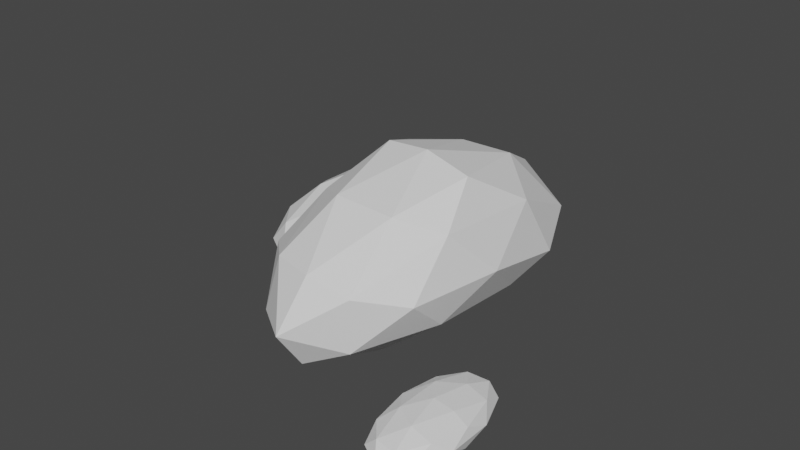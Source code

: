 # Source: cloud2.blend  (saved by Blender 2.83.19; exported with 4.5.12 LTS)
import bpy
from mathutils import Matrix  # noqa: F401  (used for matrix-valued properties, if any)

bpy.ops.wm.read_factory_settings(use_empty=True)
scene = bpy.context.scene
scene.name = 'Scene'

# ---- collections
col_collection = bpy.data.collections.new('Collection'); scene.collection.children.link(col_collection)

# ---- world
world_world = bpy.data.worlds.new('World'); scene.world = world_world
world_world.use_nodes = True; world_world.node_tree.nodes.clear()
_N = world_world.node_tree.nodes; _L = world_world.node_tree.links
n0 = _N.new('ShaderNodeOutputWorld'); n0.name = 'World Output'; n0.location = (300, 300)
n1 = _N.new('ShaderNodeBackground'); n1.name = 'Background'; n1.location = (10, 300)
n1.inputs[0].default_value = (0.05088, 0.05088, 0.05088, 1.0)
_L.new(n1.outputs[0], n0.inputs[0])
n0.is_active_output = True
world_world.color = (0.05088, 0.05088, 0.05088)
world_world.use_sun_shadow = False
world_world.sun_shadow_jitter_overblur = 0.0

# ---- meshes
me_x = bpy.data.meshes.new('Икосфера')
me_x.from_pydata([(-0.1342, 0.01436, -1.708), (0.64, -1.559, -1.025), (-1.061, -2.412, -1.34), (-1.577, 0.3236, -1.162), (-1.072, 2.697, -1.224), (0.7874, 1.436, -1.368), (-0.3787, -2.288, -0.09587), (-1.907, -1.33, 0.2916), (-1.399, 1.627, 0.3483), (-0.1429, 2.772, -0.09722), (1.112, -0.1052, 0.3374), (-0.2872, 0.07976, 1.135), (-0.6219, -1.291, -1.674), (0.3207, -0.8725, -1.543), (-0.2961, -2.145, -1.375), (0.9921, -0.095, -1.115), (0.3263, 0.8088, -1.632), (-0.777, 0.1783, -1.62), (-1.476, -1.243, -1.367), (-0.6178, 1.483, -1.659), (-1.257, 1.651, -1.186), (-0.2924, 2.578, -1.518), (1.05, -0.8386, -0.2754), (1.13, 0.9174, -0.3891), (-0.7767, -2.867, -0.7314), (0.1697, -2.189, -0.5797), (-1.87, -0.7762, -0.3368), (-1.656, -2.213, -0.5079), (-1.365, 2.577, -0.5781), (-1.953, 0.8684, -0.5538), (0.5462, 2.396, -0.9199), (-0.7709, 3.024, -0.6497), (0.6, -1.3, 0.2347), (-1.08, -2.055, 0.2158), (-1.884, 0.01092, 0.4645), (-0.871, 2.641, 0.1619), (0.6485, 1.507, 0.2661), (-0.3216, -1.266, 0.7351), (0.473, -0.01626, 0.8536), (-1.204, -0.6394, 0.7833), (-0.8685, 1.082, 0.9595), (-0.2045, 1.547, 0.6623)], [], [(0, 13, 12), (1, 13, 15), (0, 12, 17), (0, 17, 19), (0, 19, 16), (1, 15, 22), (2, 14, 24), (3, 18, 26), (4, 20, 28), (5, 21, 30), (1, 22, 25), (2, 24, 27), (3, 26, 29), (4, 28, 31), (5, 30, 23), (6, 32, 37), (7, 33, 39), (8, 34, 40), (9, 35, 41), (10, 36, 38), (38, 41, 11), (38, 36, 41), (36, 9, 41), (41, 40, 11), (41, 35, 40), (35, 8, 40), (40, 39, 11), (40, 34, 39), (34, 7, 39), (39, 37, 11), (39, 33, 37), (33, 6, 37), (37, 38, 11), (37, 32, 38), (32, 10, 38), (23, 36, 10), (23, 30, 36), (30, 9, 36), (31, 35, 9), (31, 28, 35), (28, 8, 35), (29, 34, 8), (29, 26, 34), (26, 7, 34), (27, 33, 7), (27, 24, 33), (24, 6, 33), (25, 32, 6), (25, 22, 32), (22, 10, 32), (30, 31, 9), (30, 21, 31), (21, 4, 31), (28, 29, 8), (28, 20, 29), (20, 3, 29), (26, 27, 7), (26, 18, 27), (18, 2, 27), (24, 25, 6), (24, 14, 25), (14, 1, 25), (22, 23, 10), (22, 15, 23), (15, 5, 23), (16, 21, 5), (16, 19, 21), (19, 4, 21), (19, 20, 4), (19, 17, 20), (17, 3, 20), (17, 18, 3), (17, 12, 18), (12, 2, 18), (15, 16, 5), (15, 13, 16), (13, 0, 16), (12, 14, 2), (12, 13, 14), (13, 1, 14)])
_uv = me_x.uv_layers.new(name='UVКарта')
_uv.uv.foreach_set('vector', [0.8182, 0.0, 0.7727, 0.07873, 0.8636, 0.07873, 0.7273, 0.1575, 0.6818, 0.07873, 0.6364, 0.1575, 0.09091, 0.0, 0.04545, 0.07873, 0.1364, 0.07873, 0.2727, 0.0, 0.2273, 0.07873, 0.3182, 0.07873, 0.4545, 0.0, 0.4091, 0.07873, 0.5, 0.07873, 0.7273, 0.1575, 0.6364, 0.1575, 0.6818, 0.2362, 0.9091, 0.1575, 0.8182, 0.1575, 0.8636, 0.2362, 0.1818, 0.1575, 0.09091, 0.1575, 0.1364, 0.2362, 0.3636, 0.1575, 0.2727, 0.1575, 0.3182, 0.2362, 0.5455, 0.1575, 0.4545, 0.1575, 0.5, 0.2362, 0.7273, 0.1575, 0.6818, 0.2362, 0.7727, 0.2362, 0.9091, 0.1575, 0.8636, 0.2362, 0.9545, 0.2362, 0.1818, 0.1575, 0.1364, 0.2362, 0.2273, 0.2362, 0.3636, 0.1575, 0.3182, 0.2362, 0.4091, 0.2362, 0.5455, 0.1575, 0.5, 0.2362, 0.5909, 0.2362, 0.8182, 0.3149, 0.7273, 0.3149, 0.7727, 0.3937, 1.0, 0.3149, 0.9091, 0.3149, 0.9545, 0.3937, 0.2727, 0.3149, 0.1818, 0.3149, 0.2273, 0.3937, 0.4545, 0.3149, 0.3636, 0.3149, 0.4091, 0.3937, 0.6364, 0.3149, 0.5455, 0.3149, 0.5909, 0.3937, 0.5909, 0.3937, 0.5, 0.3937, 0.5455, 0.4724, 0.5909, 0.3937, 0.5455, 0.3149, 0.5, 0.3937, 0.5455, 0.3149, 0.4545, 0.3149, 0.5, 0.3937, 0.4091, 0.3937, 0.3182, 0.3937, 0.3636, 0.4724, 0.4091, 0.3937, 0.3636, 0.3149, 0.3182, 0.3937, 0.3636, 0.3149, 0.2727, 0.3149, 0.3182, 0.3937, 0.2273, 0.3937, 0.1364, 0.3937, 0.1818, 0.4724, 0.2273, 0.3937, 0.1818, 0.3149, 0.1364, 0.3937, 0.1818, 0.3149, 0.09091, 0.3149, 0.1364, 0.3937, 0.9545, 0.3937, 0.8636, 0.3937, 0.9091, 0.4724, 0.9545, 0.3937, 0.9091, 0.3149, 0.8636, 0.3937, 0.9091, 0.3149, 0.8182, 0.3149, 0.8636, 0.3937, 0.7727, 0.3937, 0.6818, 0.3937, 0.7273, 0.4724, 0.7727, 0.3937, 0.7273, 0.3149, 0.6818, 0.3937, 0.7273, 0.3149, 0.6364, 0.3149, 0.6818, 0.3937, 0.5909, 0.2362, 0.5455, 0.3149, 0.6364, 0.3149, 0.5909, 0.2362, 0.5, 0.2362, 0.5455, 0.3149, 0.5, 0.2362, 0.4545, 0.3149, 0.5455, 0.3149, 0.4091, 0.2362, 0.3636, 0.3149, 0.4545, 0.3149, 0.4091, 0.2362, 0.3182, 0.2362, 0.3636, 0.3149, 0.3182, 0.2362, 0.2727, 0.3149, 0.3636, 0.3149, 0.2273, 0.2362, 0.1818, 0.3149, 0.2727, 0.3149, 0.2273, 0.2362, 0.1364, 0.2362, 0.1818, 0.3149, 0.1364, 0.2362, 0.09091, 0.3149, 0.1818, 0.3149, 0.9545, 0.2362, 0.9091, 0.3149, 1.0, 0.3149, 0.9545, 0.2362, 0.8636, 0.2362, 0.9091, 0.3149, 0.8636, 0.2362, 0.8182, 0.3149, 0.9091, 0.3149, 0.7727, 0.2362, 0.7273, 0.3149, 0.8182, 0.3149, 0.7727, 0.2362, 0.6818, 0.2362, 0.7273, 0.3149, 0.6818, 0.2362, 0.6364, 0.3149, 0.7273, 0.3149, 0.5, 0.2362, 0.4091, 0.2362, 0.4545, 0.3149, 0.5, 0.2362, 0.4545, 0.1575, 0.4091, 0.2362, 0.4545, 0.1575, 0.3636, 0.1575, 0.4091, 0.2362, 0.3182, 0.2362, 0.2273, 0.2362, 0.2727, 0.3149, 0.3182, 0.2362, 0.2727, 0.1575, 0.2273, 0.2362, 0.2727, 0.1575, 0.1818, 0.1575, 0.2273, 0.2362, 0.1364, 0.2362, 0.04545, 0.2362, 0.09091, 0.3149, 0.1364, 0.2362, 0.09091, 0.1575, 0.04545, 0.2362, 0.09091, 0.1575, 0.0, 0.1575, 0.04545, 0.2362, 0.8636, 0.2362, 0.7727, 0.2362, 0.8182, 0.3149, 0.8636, 0.2362, 0.8182, 0.1575, 0.7727, 0.2362, 0.8182, 0.1575, 0.7273, 0.1575, 0.7727, 0.2362, 0.6818, 0.2362, 0.5909, 0.2362, 0.6364, 0.3149, 0.6818, 0.2362, 0.6364, 0.1575, 0.5909, 0.2362, 0.6364, 0.1575, 0.5455, 0.1575, 0.5909, 0.2362, 0.5, 0.07873, 0.4545, 0.1575, 0.5455, 0.1575, 0.5, 0.07873, 0.4091, 0.07873, 0.4545, 0.1575, 0.4091, 0.07873, 0.3636, 0.1575, 0.4545, 0.1575, 0.3182, 0.07873, 0.2727, 0.1575, 0.3636, 0.1575, 0.3182, 0.07873, 0.2273, 0.07873, 0.2727, 0.1575, 0.2273, 0.07873, 0.1818, 0.1575, 0.2727, 0.1575, 0.1364, 0.07873, 0.09091, 0.1575, 0.1818, 0.1575, 0.1364, 0.07873, 0.04545, 0.07873, 0.09091, 0.1575, 0.04545, 0.07873, 0.0, 0.1575, 0.09091, 0.1575, 0.6364, 0.1575, 0.5909, 0.07873, 0.5455, 0.1575, 0.6364, 0.1575, 0.6818, 0.07873, 0.5909, 0.07873, 0.6818, 0.07873, 0.6364, 0.0, 0.5909, 0.07873, 0.8636, 0.07873, 0.8182, 0.1575, 0.9091, 0.1575, 0.8636, 0.07873, 0.7727, 0.07873, 0.8182, 0.1575, 0.7727, 0.07873, 0.7273, 0.1575, 0.8182, 0.1575])
me_x.use_remesh_fix_poles = True
me_x.use_remesh_preserve_attributes = False
me_x.use_mirror_vertex_groups = False
me_x.update()
me_001 = bpy.data.meshes.new('Икосфера.001')
me_001.from_pydata([(-0.1089, 0.03206, -0.7667), (0.7164, -0.5236, -0.4318), (-0.2764, -0.8506, -0.4472), (-0.929, 0.01017, -0.373), (-0.2764, 0.8506, -0.4472), (0.7164, 0.5278, -0.4318), (0.2764, -0.8506, 0.4472), (-0.721, -0.526, 0.4533), (-0.7223, 0.5256, 0.4502), (0.2764, 0.8506, 0.4472), (0.9118, -0.001341, 0.4962), (0.1273, -0.02676, 1.315), (-0.195, -0.4904, -0.7809), (0.3669, -0.2918, -0.7256), (0.2629, -0.809, -0.5257), (0.8102, 0.01198, -0.4373), (0.3669, 0.3262, -0.7256), (-0.6055, 0.02346, -0.6799), (-0.7001, -0.4965, -0.5002), (-0.195, 0.5096, -0.7809), (-0.7001, 0.5035, -0.5002), (0.2629, 0.809, -0.5257), (0.9484, -0.3077, 0.01851), (0.9474, 0.3105, 0.0167), (0.0, -1.0, 0.0), (0.5878, -0.809, 0.0), (-0.9559, -0.3074, 0.01469), (-0.5878, -0.809, 0.0), (-0.5878, 0.809, 0.0), (-0.9564, 0.3107, 0.01363), (0.5878, 0.809, 0.0), (0.0, 1.0, 0.0), (0.6959, -0.5008, 0.5433), (-0.2629, -0.809, 0.5257), (-0.835, -0.001289, 0.5714), (-0.2629, 0.809, 0.5257), (0.6935, 0.4995, 0.5379), (0.1825, -0.502, 0.8966), (0.6, -0.01346, 1.031), (-0.3847, -0.315, 0.9469), (-0.3878, 0.3033, 0.9398), (0.1783, 0.4984, 0.8869)], [], [(0, 13, 12), (1, 13, 15), (0, 12, 17), (0, 17, 19), (0, 19, 16), (1, 15, 22), (2, 14, 24), (3, 18, 26), (4, 20, 28), (5, 21, 30), (1, 22, 25), (2, 24, 27), (3, 26, 29), (4, 28, 31), (5, 30, 23), (6, 32, 37), (7, 33, 39), (8, 34, 40), (9, 35, 41), (10, 36, 38), (38, 41, 11), (38, 36, 41), (36, 9, 41), (41, 40, 11), (41, 35, 40), (35, 8, 40), (40, 39, 11), (40, 34, 39), (34, 7, 39), (39, 37, 11), (39, 33, 37), (33, 6, 37), (37, 38, 11), (37, 32, 38), (32, 10, 38), (23, 36, 10), (23, 30, 36), (30, 9, 36), (31, 35, 9), (31, 28, 35), (28, 8, 35), (29, 34, 8), (29, 26, 34), (26, 7, 34), (27, 33, 7), (27, 24, 33), (24, 6, 33), (25, 32, 6), (25, 22, 32), (22, 10, 32), (30, 31, 9), (30, 21, 31), (21, 4, 31), (28, 29, 8), (28, 20, 29), (20, 3, 29), (26, 27, 7), (26, 18, 27), (18, 2, 27), (24, 25, 6), (24, 14, 25), (14, 1, 25), (22, 23, 10), (22, 15, 23), (15, 5, 23), (16, 21, 5), (16, 19, 21), (19, 4, 21), (19, 20, 4), (19, 17, 20), (17, 3, 20), (17, 18, 3), (17, 12, 18), (12, 2, 18), (15, 16, 5), (15, 13, 16), (13, 0, 16), (12, 14, 2), (12, 13, 14), (13, 1, 14)])
_uv = me_001.uv_layers.new(name='UVКарта')
_uv.uv.foreach_set('vector', [0.8182, 0.0, 0.7727, 0.07873, 0.8636, 0.07873, 0.7273, 0.1575, 0.6818, 0.07873, 0.6364, 0.1575, 0.09091, 0.0, 0.04545, 0.07873, 0.1364, 0.07873, 0.2727, 0.0, 0.2273, 0.07873, 0.3182, 0.07873, 0.4545, 0.0, 0.4091, 0.07873, 0.5, 0.07873, 0.7273, 0.1575, 0.6364, 0.1575, 0.6818, 0.2362, 0.9091, 0.1575, 0.8182, 0.1575, 0.8636, 0.2362, 0.1818, 0.1575, 0.09091, 0.1575, 0.1364, 0.2362, 0.3636, 0.1575, 0.2727, 0.1575, 0.3182, 0.2362, 0.5455, 0.1575, 0.4545, 0.1575, 0.5, 0.2362, 0.7273, 0.1575, 0.6818, 0.2362, 0.7727, 0.2362, 0.9091, 0.1575, 0.8636, 0.2362, 0.9545, 0.2362, 0.1818, 0.1575, 0.1364, 0.2362, 0.2273, 0.2362, 0.3636, 0.1575, 0.3182, 0.2362, 0.4091, 0.2362, 0.5455, 0.1575, 0.5, 0.2362, 0.5909, 0.2362, 0.8182, 0.3149, 0.7273, 0.3149, 0.7727, 0.3937, 1.0, 0.3149, 0.9091, 0.3149, 0.9545, 0.3937, 0.2727, 0.3149, 0.1818, 0.3149, 0.2273, 0.3937, 0.4545, 0.3149, 0.3636, 0.3149, 0.4091, 0.3937, 0.6364, 0.3149, 0.5455, 0.3149, 0.5909, 0.3937, 0.5909, 0.3937, 0.5, 0.3937, 0.5455, 0.4724, 0.5909, 0.3937, 0.5455, 0.3149, 0.5, 0.3937, 0.5455, 0.3149, 0.4545, 0.3149, 0.5, 0.3937, 0.4091, 0.3937, 0.3182, 0.3937, 0.3636, 0.4724, 0.4091, 0.3937, 0.3636, 0.3149, 0.3182, 0.3937, 0.3636, 0.3149, 0.2727, 0.3149, 0.3182, 0.3937, 0.2273, 0.3937, 0.1364, 0.3937, 0.1818, 0.4724, 0.2273, 0.3937, 0.1818, 0.3149, 0.1364, 0.3937, 0.1818, 0.3149, 0.09091, 0.3149, 0.1364, 0.3937, 0.9545, 0.3937, 0.8636, 0.3937, 0.9091, 0.4724, 0.9545, 0.3937, 0.9091, 0.3149, 0.8636, 0.3937, 0.9091, 0.3149, 0.8182, 0.3149, 0.8636, 0.3937, 0.7727, 0.3937, 0.6818, 0.3937, 0.7273, 0.4724, 0.7727, 0.3937, 0.7273, 0.3149, 0.6818, 0.3937, 0.7273, 0.3149, 0.6364, 0.3149, 0.6818, 0.3937, 0.5909, 0.2362, 0.5455, 0.3149, 0.6364, 0.3149, 0.5909, 0.2362, 0.5, 0.2362, 0.5455, 0.3149, 0.5, 0.2362, 0.4545, 0.3149, 0.5455, 0.3149, 0.4091, 0.2362, 0.3636, 0.3149, 0.4545, 0.3149, 0.4091, 0.2362, 0.3182, 0.2362, 0.3636, 0.3149, 0.3182, 0.2362, 0.2727, 0.3149, 0.3636, 0.3149, 0.2273, 0.2362, 0.1818, 0.3149, 0.2727, 0.3149, 0.2273, 0.2362, 0.1364, 0.2362, 0.1818, 0.3149, 0.1364, 0.2362, 0.09091, 0.3149, 0.1818, 0.3149, 0.9545, 0.2362, 0.9091, 0.3149, 1.0, 0.3149, 0.9545, 0.2362, 0.8636, 0.2362, 0.9091, 0.3149, 0.8636, 0.2362, 0.8182, 0.3149, 0.9091, 0.3149, 0.7727, 0.2362, 0.7273, 0.3149, 0.8182, 0.3149, 0.7727, 0.2362, 0.6818, 0.2362, 0.7273, 0.3149, 0.6818, 0.2362, 0.6364, 0.3149, 0.7273, 0.3149, 0.5, 0.2362, 0.4091, 0.2362, 0.4545, 0.3149, 0.5, 0.2362, 0.4545, 0.1575, 0.4091, 0.2362, 0.4545, 0.1575, 0.3636, 0.1575, 0.4091, 0.2362, 0.3182, 0.2362, 0.2273, 0.2362, 0.2727, 0.3149, 0.3182, 0.2362, 0.2727, 0.1575, 0.2273, 0.2362, 0.2727, 0.1575, 0.1818, 0.1575, 0.2273, 0.2362, 0.1364, 0.2362, 0.04545, 0.2362, 0.09091, 0.3149, 0.1364, 0.2362, 0.09091, 0.1575, 0.04545, 0.2362, 0.09091, 0.1575, 0.0, 0.1575, 0.04545, 0.2362, 0.8636, 0.2362, 0.7727, 0.2362, 0.8182, 0.3149, 0.8636, 0.2362, 0.8182, 0.1575, 0.7727, 0.2362, 0.8182, 0.1575, 0.7273, 0.1575, 0.7727, 0.2362, 0.6818, 0.2362, 0.5909, 0.2362, 0.6364, 0.3149, 0.6818, 0.2362, 0.6364, 0.1575, 0.5909, 0.2362, 0.6364, 0.1575, 0.5455, 0.1575, 0.5909, 0.2362, 0.5, 0.07873, 0.4545, 0.1575, 0.5455, 0.1575, 0.5, 0.07873, 0.4091, 0.07873, 0.4545, 0.1575, 0.4091, 0.07873, 0.3636, 0.1575, 0.4545, 0.1575, 0.3182, 0.07873, 0.2727, 0.1575, 0.3636, 0.1575, 0.3182, 0.07873, 0.2273, 0.07873, 0.2727, 0.1575, 0.2273, 0.07873, 0.1818, 0.1575, 0.2727, 0.1575, 0.1364, 0.07873, 0.09091, 0.1575, 0.1818, 0.1575, 0.1364, 0.07873, 0.04545, 0.07873, 0.09091, 0.1575, 0.04545, 0.07873, 0.0, 0.1575, 0.09091, 0.1575, 0.6364, 0.1575, 0.5909, 0.07873, 0.5455, 0.1575, 0.6364, 0.1575, 0.6818, 0.07873, 0.5909, 0.07873, 0.6818, 0.07873, 0.6364, 0.0, 0.5909, 0.07873, 0.8636, 0.07873, 0.8182, 0.1575, 0.9091, 0.1575, 0.8636, 0.07873, 0.7727, 0.07873, 0.8182, 0.1575, 0.7727, 0.07873, 0.7273, 0.1575, 0.8182, 0.1575])
me_001.use_remesh_fix_poles = True
me_001.use_remesh_preserve_attributes = False
me_001.use_mirror_vertex_groups = False
me_001.update()
me_002 = bpy.data.meshes.new('Икосфера.002')
me_002.from_pydata([(0.0, 0.0, -1.0), (0.7236, -0.5257, -0.4472), (-0.2764, -0.8506, -0.4472), (-0.8944, 0.0, -0.4472), (-0.2764, 0.8506, -0.4472), (0.7236, 0.5257, -0.4472), (0.2764, -0.8506, 0.4472), (-0.7236, -0.5257, 0.4472), (-0.7236, 0.5257, 0.4472), (0.2764, 0.8506, 0.4472), (0.8944, 0.0, 0.4472), (0.0, 0.0, 1.0), (-0.1625, -0.5, -0.8507), (0.4253, -0.309, -0.8507), (0.2629, -0.809, -0.5257), (0.8506, 0.0, -0.5257), (0.4253, 0.309, -0.8507), (-0.5257, 0.0, -0.8507), (-0.6882, -0.5, -0.5257), (-0.1625, 0.5, -0.8507), (-0.6882, 0.5, -0.5257), (0.2629, 0.809, -0.5257), (0.9511, -0.309, 0.0), (0.9511, 0.309, 0.0), (0.0, -1.0, 0.0), (0.5878, -0.809, 0.0), (-0.9511, -0.309, 0.0), (-0.5878, -0.809, 0.0), (-0.5878, 0.809, 0.0), (-0.9511, 0.309, 0.0), (0.5878, 0.809, 0.0), (0.0, 1.0, 0.0), (0.6882, -0.5, 0.5257), (-0.2629, -0.809, 0.5257), (-0.8506, 0.0, 0.5257), (-0.2629, 0.809, 0.5257), (0.6882, 0.5, 0.5257), (0.1625, -0.5, 0.8507), (0.5257, 0.0, 0.8507), (-0.4253, -0.309, 0.8507), (-0.4253, 0.309, 0.8507), (0.1625, 0.5, 0.8507)], [], [(0, 13, 12), (1, 13, 15), (0, 12, 17), (0, 17, 19), (0, 19, 16), (1, 15, 22), (2, 14, 24), (3, 18, 26), (4, 20, 28), (5, 21, 30), (1, 22, 25), (2, 24, 27), (3, 26, 29), (4, 28, 31), (5, 30, 23), (6, 32, 37), (7, 33, 39), (8, 34, 40), (9, 35, 41), (10, 36, 38), (38, 41, 11), (38, 36, 41), (36, 9, 41), (41, 40, 11), (41, 35, 40), (35, 8, 40), (40, 39, 11), (40, 34, 39), (34, 7, 39), (39, 37, 11), (39, 33, 37), (33, 6, 37), (37, 38, 11), (37, 32, 38), (32, 10, 38), (23, 36, 10), (23, 30, 36), (30, 9, 36), (31, 35, 9), (31, 28, 35), (28, 8, 35), (29, 34, 8), (29, 26, 34), (26, 7, 34), (27, 33, 7), (27, 24, 33), (24, 6, 33), (25, 32, 6), (25, 22, 32), (22, 10, 32), (30, 31, 9), (30, 21, 31), (21, 4, 31), (28, 29, 8), (28, 20, 29), (20, 3, 29), (26, 27, 7), (26, 18, 27), (18, 2, 27), (24, 25, 6), (24, 14, 25), (14, 1, 25), (22, 23, 10), (22, 15, 23), (15, 5, 23), (16, 21, 5), (16, 19, 21), (19, 4, 21), (19, 20, 4), (19, 17, 20), (17, 3, 20), (17, 18, 3), (17, 12, 18), (12, 2, 18), (15, 16, 5), (15, 13, 16), (13, 0, 16), (12, 14, 2), (12, 13, 14), (13, 1, 14)])
_uv = me_002.uv_layers.new(name='UVКарта')
_uv.uv.foreach_set('vector', [0.8182, 0.0, 0.7727, 0.07873, 0.8636, 0.07873, 0.7273, 0.1575, 0.6818, 0.07873, 0.6364, 0.1575, 0.09091, 0.0, 0.04545, 0.07873, 0.1364, 0.07873, 0.2727, 0.0, 0.2273, 0.07873, 0.3182, 0.07873, 0.4545, 0.0, 0.4091, 0.07873, 0.5, 0.07873, 0.7273, 0.1575, 0.6364, 0.1575, 0.6818, 0.2362, 0.9091, 0.1575, 0.8182, 0.1575, 0.8636, 0.2362, 0.1818, 0.1575, 0.09091, 0.1575, 0.1364, 0.2362, 0.3636, 0.1575, 0.2727, 0.1575, 0.3182, 0.2362, 0.5455, 0.1575, 0.4545, 0.1575, 0.5, 0.2362, 0.7273, 0.1575, 0.6818, 0.2362, 0.7727, 0.2362, 0.9091, 0.1575, 0.8636, 0.2362, 0.9545, 0.2362, 0.1818, 0.1575, 0.1364, 0.2362, 0.2273, 0.2362, 0.3636, 0.1575, 0.3182, 0.2362, 0.4091, 0.2362, 0.5455, 0.1575, 0.5, 0.2362, 0.5909, 0.2362, 0.8182, 0.3149, 0.7273, 0.3149, 0.7727, 0.3937, 1.0, 0.3149, 0.9091, 0.3149, 0.9545, 0.3937, 0.2727, 0.3149, 0.1818, 0.3149, 0.2273, 0.3937, 0.4545, 0.3149, 0.3636, 0.3149, 0.4091, 0.3937, 0.6364, 0.3149, 0.5455, 0.3149, 0.5909, 0.3937, 0.5909, 0.3937, 0.5, 0.3937, 0.5455, 0.4724, 0.5909, 0.3937, 0.5455, 0.3149, 0.5, 0.3937, 0.5455, 0.3149, 0.4545, 0.3149, 0.5, 0.3937, 0.4091, 0.3937, 0.3182, 0.3937, 0.3636, 0.4724, 0.4091, 0.3937, 0.3636, 0.3149, 0.3182, 0.3937, 0.3636, 0.3149, 0.2727, 0.3149, 0.3182, 0.3937, 0.2273, 0.3937, 0.1364, 0.3937, 0.1818, 0.4724, 0.2273, 0.3937, 0.1818, 0.3149, 0.1364, 0.3937, 0.1818, 0.3149, 0.09091, 0.3149, 0.1364, 0.3937, 0.9545, 0.3937, 0.8636, 0.3937, 0.9091, 0.4724, 0.9545, 0.3937, 0.9091, 0.3149, 0.8636, 0.3937, 0.9091, 0.3149, 0.8182, 0.3149, 0.8636, 0.3937, 0.7727, 0.3937, 0.6818, 0.3937, 0.7273, 0.4724, 0.7727, 0.3937, 0.7273, 0.3149, 0.6818, 0.3937, 0.7273, 0.3149, 0.6364, 0.3149, 0.6818, 0.3937, 0.5909, 0.2362, 0.5455, 0.3149, 0.6364, 0.3149, 0.5909, 0.2362, 0.5, 0.2362, 0.5455, 0.3149, 0.5, 0.2362, 0.4545, 0.3149, 0.5455, 0.3149, 0.4091, 0.2362, 0.3636, 0.3149, 0.4545, 0.3149, 0.4091, 0.2362, 0.3182, 0.2362, 0.3636, 0.3149, 0.3182, 0.2362, 0.2727, 0.3149, 0.3636, 0.3149, 0.2273, 0.2362, 0.1818, 0.3149, 0.2727, 0.3149, 0.2273, 0.2362, 0.1364, 0.2362, 0.1818, 0.3149, 0.1364, 0.2362, 0.09091, 0.3149, 0.1818, 0.3149, 0.9545, 0.2362, 0.9091, 0.3149, 1.0, 0.3149, 0.9545, 0.2362, 0.8636, 0.2362, 0.9091, 0.3149, 0.8636, 0.2362, 0.8182, 0.3149, 0.9091, 0.3149, 0.7727, 0.2362, 0.7273, 0.3149, 0.8182, 0.3149, 0.7727, 0.2362, 0.6818, 0.2362, 0.7273, 0.3149, 0.6818, 0.2362, 0.6364, 0.3149, 0.7273, 0.3149, 0.5, 0.2362, 0.4091, 0.2362, 0.4545, 0.3149, 0.5, 0.2362, 0.4545, 0.1575, 0.4091, 0.2362, 0.4545, 0.1575, 0.3636, 0.1575, 0.4091, 0.2362, 0.3182, 0.2362, 0.2273, 0.2362, 0.2727, 0.3149, 0.3182, 0.2362, 0.2727, 0.1575, 0.2273, 0.2362, 0.2727, 0.1575, 0.1818, 0.1575, 0.2273, 0.2362, 0.1364, 0.2362, 0.04545, 0.2362, 0.09091, 0.3149, 0.1364, 0.2362, 0.09091, 0.1575, 0.04545, 0.2362, 0.09091, 0.1575, 0.0, 0.1575, 0.04545, 0.2362, 0.8636, 0.2362, 0.7727, 0.2362, 0.8182, 0.3149, 0.8636, 0.2362, 0.8182, 0.1575, 0.7727, 0.2362, 0.8182, 0.1575, 0.7273, 0.1575, 0.7727, 0.2362, 0.6818, 0.2362, 0.5909, 0.2362, 0.6364, 0.3149, 0.6818, 0.2362, 0.6364, 0.1575, 0.5909, 0.2362, 0.6364, 0.1575, 0.5455, 0.1575, 0.5909, 0.2362, 0.5, 0.07873, 0.4545, 0.1575, 0.5455, 0.1575, 0.5, 0.07873, 0.4091, 0.07873, 0.4545, 0.1575, 0.4091, 0.07873, 0.3636, 0.1575, 0.4545, 0.1575, 0.3182, 0.07873, 0.2727, 0.1575, 0.3636, 0.1575, 0.3182, 0.07873, 0.2273, 0.07873, 0.2727, 0.1575, 0.2273, 0.07873, 0.1818, 0.1575, 0.2727, 0.1575, 0.1364, 0.07873, 0.09091, 0.1575, 0.1818, 0.1575, 0.1364, 0.07873, 0.04545, 0.07873, 0.09091, 0.1575, 0.04545, 0.07873, 0.0, 0.1575, 0.09091, 0.1575, 0.6364, 0.1575, 0.5909, 0.07873, 0.5455, 0.1575, 0.6364, 0.1575, 0.6818, 0.07873, 0.5909, 0.07873, 0.6818, 0.07873, 0.6364, 0.0, 0.5909, 0.07873, 0.8636, 0.07873, 0.8182, 0.1575, 0.9091, 0.1575, 0.8636, 0.07873, 0.7727, 0.07873, 0.8182, 0.1575, 0.7727, 0.07873, 0.7273, 0.1575, 0.8182, 0.1575])
me_002.use_remesh_fix_poles = True
me_002.use_remesh_preserve_attributes = False
me_002.use_mirror_vertex_groups = False
me_002.update()

# ---- objects
ob_cloud1 = bpy.data.objects.new('cloud1', me_x)
ob_cloud2 = bpy.data.objects.new('cloud2', me_001)
ob_cloud3 = bpy.data.objects.new('cloud3', me_002)

# ---- transforms, parenting, visibility, modifiers, constraints
ob_cloud1.location = (0.3681, -0.06915, 0.8756)
ob_cloud1.rotation_euler = (0.0, -0.4778, 0.0)
ob_cloud1.scale = (1.17, 1.17, 1.17)
ob_cloud1.lineart.crease_threshold = 0.0
ob_cloud2.location = (-2.86, 1.846, -1.032)
ob_cloud2.scale = (1.205, 2.382, 0.9113)
ob_cloud2.lineart.crease_threshold = 0.0
ob_cloud3.location = (2.887, -3.01, -0.7887)
ob_cloud3.scale = (0.7174, 1.363, 0.4167)
ob_cloud3.lineart.crease_threshold = 0.0

# ---- collection membership
col_collection.objects.link(ob_cloud1)
col_collection.objects.link(ob_cloud2)
col_collection.objects.link(ob_cloud3)

# ---- scene / render settings (as saved in the file)
scene.frame_start = 1; scene.frame_end = 250; scene.frame_set(1)
scene.render.engine = 'BLENDER_EEVEE_NEXT'
scene.cycles.use_denoising = False
scene.cycles.samples = 128
scene.cycles.sampling_pattern = 'TABULATED_SOBOL'
scene.cycles.use_adaptive_sampling = False
scene.cycles.use_light_tree = False
scene.view_settings.view_transform = 'Filmic'
bpy.context.view_layer.update()

# ---- added for rendering (the .blend has no active camera and no usable light): camera, sun
cam_auto = bpy.data.cameras.new('AutoCamera')
cam_auto.lens = 50.0
cam_auto.sensor_width = 36.0
cam_auto.clip_end = 1000.0
ob_auto_camera = bpy.data.objects.new('AutoCamera', cam_auto)
scene.collection.objects.link(ob_auto_camera)
ob_auto_camera.location = (11.2118, -13.7923, 9.50383)
ob_auto_camera.rotation_euler = (1.09748, -7.21219e-08, 0.694738)
scene.camera = ob_auto_camera
light_auto_sun = bpy.data.lights.new('AutoSun', 'SUN')
light_auto_sun.energy = 3.0
light_auto_sun.angle = 0.0523599
ob_auto_sun = bpy.data.objects.new('AutoSun', light_auto_sun)
scene.collection.objects.link(ob_auto_sun)
ob_auto_sun.rotation_euler = (0.872665, 0.174533, 0.523599)
bpy.context.view_layer.update()
